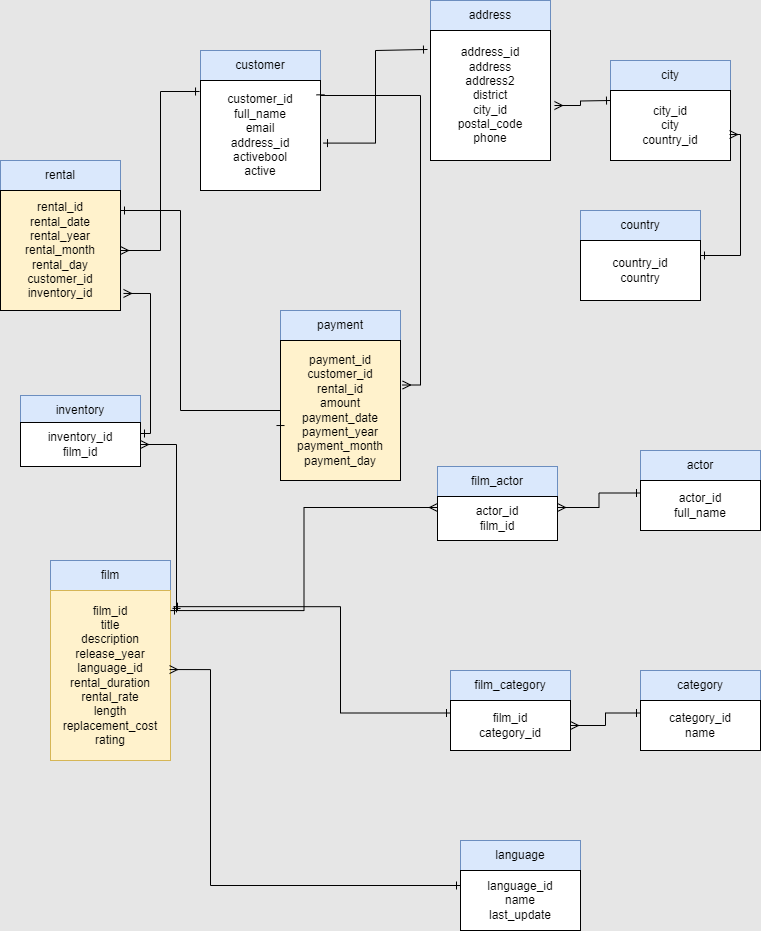

The diagram above was exported from draw.io. Its source (the exported page's mxGraphModel, read from the mxfile embedded in the PNG):
<mxGraphModel dx="1114" dy="600" grid="1" gridSize="10" guides="1" tooltips="1" connect="1" arrows="1" fold="1" page="1" pageScale="1" pageWidth="827" pageHeight="1169" background="#E6E6E6" math="0" shadow="0">
  <root>
    <mxCell id="0" />
    <mxCell id="1" parent="0" />
    <mxCell id="WPe8L2r_5YdOCdRyW2BJ-1" value="actor" style="rounded=0;whiteSpace=wrap;html=1;fillColor=#dae8fc;strokeColor=#6c8ebf;" parent="1" vertex="1">
      <mxGeometry x="680" y="520" width="120" height="30" as="geometry" />
    </mxCell>
    <mxCell id="WPe8L2r_5YdOCdRyW2BJ-2" value="actor_id&lt;br&gt;full_name" style="rounded=0;whiteSpace=wrap;html=1;" parent="1" vertex="1">
      <mxGeometry x="680" y="550" width="120" height="50" as="geometry" />
    </mxCell>
    <mxCell id="WPe8L2r_5YdOCdRyW2BJ-3" value="address" style="rounded=0;whiteSpace=wrap;html=1;fillColor=#dae8fc;strokeColor=#6c8ebf;" parent="1" vertex="1">
      <mxGeometry x="470" y="70" width="120" height="30" as="geometry" />
    </mxCell>
    <mxCell id="WPe8L2r_5YdOCdRyW2BJ-4" value="address_id&lt;br&gt;address&lt;br&gt;address2&lt;br&gt;district&lt;br&gt;city_id&lt;br&gt;postal_code&lt;br&gt;phone" style="rounded=0;whiteSpace=wrap;html=1;" parent="1" vertex="1">
      <mxGeometry x="470" y="100" width="120" height="130" as="geometry" />
    </mxCell>
    <mxCell id="WPe8L2r_5YdOCdRyW2BJ-5" value="city" style="rounded=0;whiteSpace=wrap;html=1;fillColor=#dae8fc;strokeColor=#6c8ebf;" parent="1" vertex="1">
      <mxGeometry x="650" y="130" width="120" height="30" as="geometry" />
    </mxCell>
    <mxCell id="WPe8L2r_5YdOCdRyW2BJ-6" value="city_id&lt;br&gt;city&lt;br&gt;country_id" style="rounded=0;whiteSpace=wrap;html=1;" parent="1" vertex="1">
      <mxGeometry x="650" y="160" width="120" height="70" as="geometry" />
    </mxCell>
    <mxCell id="WPe8L2r_5YdOCdRyW2BJ-9" value="" style="endArrow=ERone;html=1;rounded=0;exitX=1.033;exitY=0.577;exitDx=0;exitDy=0;exitPerimeter=0;edgeStyle=orthogonalEdgeStyle;startArrow=ERmany;startFill=0;endFill=0;" parent="1" source="WPe8L2r_5YdOCdRyW2BJ-4" edge="1">
      <mxGeometry width="50" height="50" relative="1" as="geometry">
        <mxPoint x="600" y="220" as="sourcePoint" />
        <mxPoint x="650" y="170" as="targetPoint" />
      </mxGeometry>
    </mxCell>
    <mxCell id="WPe8L2r_5YdOCdRyW2BJ-10" value="category" style="rounded=0;whiteSpace=wrap;html=1;fillColor=#dae8fc;strokeColor=#6c8ebf;" parent="1" vertex="1">
      <mxGeometry x="680" y="740" width="120" height="30" as="geometry" />
    </mxCell>
    <mxCell id="WPe8L2r_5YdOCdRyW2BJ-11" value="category_id&lt;br&gt;name" style="rounded=0;whiteSpace=wrap;html=1;" parent="1" vertex="1">
      <mxGeometry x="680" y="770" width="120" height="50" as="geometry" />
    </mxCell>
    <mxCell id="WPe8L2r_5YdOCdRyW2BJ-12" value="country" style="rounded=0;whiteSpace=wrap;html=1;fillColor=#dae8fc;strokeColor=#6c8ebf;" parent="1" vertex="1">
      <mxGeometry x="620" y="280" width="120" height="30" as="geometry" />
    </mxCell>
    <mxCell id="WPe8L2r_5YdOCdRyW2BJ-13" value="country_id&lt;br&gt;country" style="rounded=0;whiteSpace=wrap;html=1;" parent="1" vertex="1">
      <mxGeometry x="620" y="310" width="120" height="60" as="geometry" />
    </mxCell>
    <mxCell id="WPe8L2r_5YdOCdRyW2BJ-14" value="" style="endArrow=ERmany;html=1;rounded=0;exitX=1;exitY=0.25;exitDx=0;exitDy=0;edgeStyle=orthogonalEdgeStyle;entryX=0.992;entryY=0.629;entryDx=0;entryDy=0;entryPerimeter=0;startArrow=ERone;startFill=0;endFill=0;" parent="1" source="WPe8L2r_5YdOCdRyW2BJ-13" target="WPe8L2r_5YdOCdRyW2BJ-6" edge="1">
      <mxGeometry width="50" height="50" relative="1" as="geometry">
        <mxPoint x="810" y="330" as="sourcePoint" />
        <mxPoint x="810" y="200" as="targetPoint" />
      </mxGeometry>
    </mxCell>
    <mxCell id="WPe8L2r_5YdOCdRyW2BJ-15" value="customer" style="rounded=0;whiteSpace=wrap;html=1;fillColor=#dae8fc;strokeColor=#6c8ebf;" parent="1" vertex="1">
      <mxGeometry x="240" y="120" width="120" height="30" as="geometry" />
    </mxCell>
    <mxCell id="WPe8L2r_5YdOCdRyW2BJ-16" value="customer_id&lt;br&gt;full_name&lt;br&gt;email&lt;br&gt;address_id&lt;br&gt;activebool&lt;br&gt;active" style="rounded=0;whiteSpace=wrap;html=1;" parent="1" vertex="1">
      <mxGeometry x="240" y="150" width="120" height="110" as="geometry" />
    </mxCell>
    <mxCell id="WPe8L2r_5YdOCdRyW2BJ-17" value="" style="endArrow=ERone;html=1;rounded=0;exitX=1.025;exitY=0.569;exitDx=0;exitDy=0;exitPerimeter=0;edgeStyle=orthogonalEdgeStyle;startArrow=ERone;startFill=0;endFill=0;entryX=-0.025;entryY=0.146;entryDx=0;entryDy=0;entryPerimeter=0;" parent="1" source="WPe8L2r_5YdOCdRyW2BJ-16" target="WPe8L2r_5YdOCdRyW2BJ-4" edge="1">
      <mxGeometry width="50" height="50" relative="1" as="geometry">
        <mxPoint x="550" y="340" as="sourcePoint" />
        <mxPoint x="450" y="120" as="targetPoint" />
        <Array as="points">
          <mxPoint x="415" y="213" />
          <mxPoint x="415" y="120" />
        </Array>
      </mxGeometry>
    </mxCell>
    <mxCell id="WPe8L2r_5YdOCdRyW2BJ-18" value="film" style="rounded=0;whiteSpace=wrap;html=1;fillColor=#dae8fc;strokeColor=#6c8ebf;" parent="1" vertex="1">
      <mxGeometry x="90" y="630" width="120" height="30" as="geometry" />
    </mxCell>
    <mxCell id="WPe8L2r_5YdOCdRyW2BJ-19" value="film_id&lt;br&gt;title&lt;br&gt;description&lt;br&gt;release_year&lt;br&gt;language_id&lt;br&gt;rental_duration&lt;br&gt;rental_rate&lt;br&gt;length&lt;br&gt;replacement_cost&lt;br&gt;rating" style="rounded=0;whiteSpace=wrap;html=1;fillColor=#fff2cc;strokeColor=#d6b656;" parent="1" vertex="1">
      <mxGeometry x="90" y="660" width="120" height="170" as="geometry" />
    </mxCell>
    <mxCell id="WPe8L2r_5YdOCdRyW2BJ-20" value="film_actor" style="rounded=0;whiteSpace=wrap;html=1;fillColor=#dae8fc;strokeColor=#6c8ebf;" parent="1" vertex="1">
      <mxGeometry x="477" y="536" width="120" height="30" as="geometry" />
    </mxCell>
    <mxCell id="WPe8L2r_5YdOCdRyW2BJ-21" value="actor_id&lt;br&gt;film_id" style="rounded=0;whiteSpace=wrap;html=1;" parent="1" vertex="1">
      <mxGeometry x="477" y="566" width="120" height="44" as="geometry" />
    </mxCell>
    <mxCell id="WPe8L2r_5YdOCdRyW2BJ-22" value="" style="endArrow=ERone;html=1;rounded=0;entryX=0;entryY=0.25;entryDx=0;entryDy=0;exitX=1;exitY=0.25;exitDx=0;exitDy=0;edgeStyle=orthogonalEdgeStyle;startArrow=ERmany;startFill=0;endFill=0;" parent="1" source="WPe8L2r_5YdOCdRyW2BJ-21" target="WPe8L2r_5YdOCdRyW2BJ-2" edge="1">
      <mxGeometry width="50" height="50" relative="1" as="geometry">
        <mxPoint x="550" y="640" as="sourcePoint" />
        <mxPoint x="600" y="590" as="targetPoint" />
      </mxGeometry>
    </mxCell>
    <mxCell id="WPe8L2r_5YdOCdRyW2BJ-27" value="film_category" style="rounded=0;whiteSpace=wrap;html=1;fillColor=#dae8fc;strokeColor=#6c8ebf;" parent="1" vertex="1">
      <mxGeometry x="490" y="740" width="120" height="30" as="geometry" />
    </mxCell>
    <mxCell id="WPe8L2r_5YdOCdRyW2BJ-28" value="film_id&lt;br&gt;category_id" style="rounded=0;whiteSpace=wrap;html=1;" parent="1" vertex="1">
      <mxGeometry x="490" y="770" width="120" height="50" as="geometry" />
    </mxCell>
    <mxCell id="WPe8L2r_5YdOCdRyW2BJ-30" value="" style="endArrow=ERone;html=1;rounded=0;edgeStyle=orthogonalEdgeStyle;entryX=0;entryY=0.25;entryDx=0;entryDy=0;exitX=1.025;exitY=0.095;exitDx=0;exitDy=0;exitPerimeter=0;startArrow=ERone;startFill=0;endFill=0;" parent="1" source="WPe8L2r_5YdOCdRyW2BJ-19" target="WPe8L2r_5YdOCdRyW2BJ-28" edge="1">
      <mxGeometry width="50" height="50" relative="1" as="geometry">
        <mxPoint x="414" y="740" as="sourcePoint" />
        <mxPoint x="484" y="790" as="targetPoint" />
        <Array as="points">
          <mxPoint x="380" y="676" />
          <mxPoint x="380" y="783" />
        </Array>
      </mxGeometry>
    </mxCell>
    <mxCell id="WPe8L2r_5YdOCdRyW2BJ-31" value="" style="endArrow=ERone;html=1;rounded=0;exitX=1;exitY=0.5;exitDx=0;exitDy=0;entryX=0;entryY=0.25;entryDx=0;entryDy=0;edgeStyle=orthogonalEdgeStyle;startArrow=ERmany;startFill=0;endFill=0;" parent="1" source="WPe8L2r_5YdOCdRyW2BJ-28" target="WPe8L2r_5YdOCdRyW2BJ-11" edge="1">
      <mxGeometry width="50" height="50" relative="1" as="geometry">
        <mxPoint x="630" y="830" as="sourcePoint" />
        <mxPoint x="680" y="780" as="targetPoint" />
      </mxGeometry>
    </mxCell>
    <mxCell id="WPe8L2r_5YdOCdRyW2BJ-35" value="language" style="rounded=0;whiteSpace=wrap;html=1;fillColor=#dae8fc;strokeColor=#6c8ebf;" parent="1" vertex="1">
      <mxGeometry x="500" y="910" width="120" height="30" as="geometry" />
    </mxCell>
    <mxCell id="WPe8L2r_5YdOCdRyW2BJ-36" value="language_id&lt;br&gt;name&lt;br&gt;last_update" style="rounded=0;whiteSpace=wrap;html=1;" parent="1" vertex="1">
      <mxGeometry x="500" y="940" width="120" height="60" as="geometry" />
    </mxCell>
    <mxCell id="WPe8L2r_5YdOCdRyW2BJ-38" value="" style="endArrow=ERone;html=1;rounded=0;exitX=0.992;exitY=0.465;exitDx=0;exitDy=0;exitPerimeter=0;entryX=0;entryY=0.25;entryDx=0;entryDy=0;edgeStyle=orthogonalEdgeStyle;startArrow=ERmany;startFill=0;endFill=0;" parent="1" source="WPe8L2r_5YdOCdRyW2BJ-19" target="WPe8L2r_5YdOCdRyW2BJ-36" edge="1">
      <mxGeometry width="50" height="50" relative="1" as="geometry">
        <mxPoint x="450" y="1000" as="sourcePoint" />
        <mxPoint x="500" y="950" as="targetPoint" />
        <Array as="points">
          <mxPoint x="250" y="739" />
          <mxPoint x="250" y="955" />
        </Array>
      </mxGeometry>
    </mxCell>
    <mxCell id="WPe8L2r_5YdOCdRyW2BJ-39" value="payment" style="rounded=0;whiteSpace=wrap;html=1;fillColor=#dae8fc;strokeColor=#6c8ebf;" parent="1" vertex="1">
      <mxGeometry x="320" y="380" width="120" height="30" as="geometry" />
    </mxCell>
    <mxCell id="WPe8L2r_5YdOCdRyW2BJ-40" value="payment_id&lt;br&gt;customer_id&lt;br&gt;rental_id&lt;br&gt;amount&lt;br&gt;payment_date&lt;br&gt;payment_year&lt;br&gt;payment_month&lt;br&gt;payment_day" style="rounded=0;whiteSpace=wrap;html=1;fillColor=#FFF2CC;" parent="1" vertex="1">
      <mxGeometry x="320" y="410" width="120" height="140" as="geometry" />
    </mxCell>
    <mxCell id="WPe8L2r_5YdOCdRyW2BJ-43" value="rental" style="rounded=0;whiteSpace=wrap;html=1;fillColor=#dae8fc;strokeColor=#6c8ebf;" parent="1" vertex="1">
      <mxGeometry x="40" y="230" width="120" height="30" as="geometry" />
    </mxCell>
    <mxCell id="WPe8L2r_5YdOCdRyW2BJ-44" value="rental_id&lt;br style=&quot;border-color: var(--border-color);&quot;&gt;rental_date&lt;br style=&quot;border-color: var(--border-color);&quot;&gt;rental_year&lt;br style=&quot;border-color: var(--border-color);&quot;&gt;rental_month&lt;br style=&quot;border-color: var(--border-color);&quot;&gt;rental_day&lt;br style=&quot;border-color: var(--border-color);&quot;&gt;customer_id&lt;br style=&quot;border-color: var(--border-color);&quot;&gt;inventory_id" style="rounded=0;whiteSpace=wrap;html=1;fillColor=#FFF2CC;" parent="1" vertex="1">
      <mxGeometry x="40" y="260" width="120" height="120" as="geometry" />
    </mxCell>
    <mxCell id="WPe8L2r_5YdOCdRyW2BJ-51" value="" style="endArrow=ERone;html=1;rounded=0;exitX=1.017;exitY=0.318;exitDx=0;exitDy=0;exitPerimeter=0;entryX=1;entryY=0.094;entryDx=0;entryDy=0;entryPerimeter=0;edgeStyle=orthogonalEdgeStyle;startArrow=ERmany;startFill=0;endFill=0;" parent="1" source="WPe8L2r_5YdOCdRyW2BJ-40" target="WPe8L2r_5YdOCdRyW2BJ-16" edge="1">
      <mxGeometry width="50" height="50" relative="1" as="geometry">
        <mxPoint x="520" y="390" as="sourcePoint" />
        <mxPoint x="570" y="340" as="targetPoint" />
        <Array as="points">
          <mxPoint x="460" y="455" />
          <mxPoint x="460" y="165" />
          <mxPoint x="360" y="165" />
        </Array>
      </mxGeometry>
    </mxCell>
    <mxCell id="WPe8L2r_5YdOCdRyW2BJ-53" value="" style="endArrow=ERone;html=1;rounded=0;entryX=0;entryY=0.636;entryDx=0;entryDy=0;entryPerimeter=0;edgeStyle=orthogonalEdgeStyle;startArrow=ERone;startFill=0;endFill=0;" parent="1" target="WPe8L2r_5YdOCdRyW2BJ-40" edge="1">
      <mxGeometry width="50" height="50" relative="1" as="geometry">
        <mxPoint x="160" y="280" as="sourcePoint" />
        <mxPoint x="210" y="230" as="targetPoint" />
        <Array as="points">
          <mxPoint x="220" y="280" />
          <mxPoint x="220" y="480" />
          <mxPoint x="320" y="480" />
        </Array>
      </mxGeometry>
    </mxCell>
    <mxCell id="WPe8L2r_5YdOCdRyW2BJ-55" value="" style="endArrow=ERone;html=1;rounded=0;exitX=1;exitY=0.5;exitDx=0;exitDy=0;entryX=-0.008;entryY=0.1;entryDx=0;entryDy=0;entryPerimeter=0;edgeStyle=orthogonalEdgeStyle;startArrow=ERmany;startFill=0;endFill=0;" parent="1" source="WPe8L2r_5YdOCdRyW2BJ-44" target="WPe8L2r_5YdOCdRyW2BJ-16" edge="1">
      <mxGeometry width="50" height="50" relative="1" as="geometry">
        <mxPoint x="190" y="210" as="sourcePoint" />
        <mxPoint x="240" y="160" as="targetPoint" />
      </mxGeometry>
    </mxCell>
    <mxCell id="NGJkde6Hv0gJaByasJA3-1" value="" style="endArrow=ERmany;html=1;rounded=0;entryX=0;entryY=0.25;entryDx=0;entryDy=0;exitX=1;exitY=0.118;exitDx=0;exitDy=0;exitPerimeter=0;edgeStyle=orthogonalEdgeStyle;startArrow=ERone;startFill=0;endFill=0;" parent="1" source="WPe8L2r_5YdOCdRyW2BJ-19" target="WPe8L2r_5YdOCdRyW2BJ-21" edge="1">
      <mxGeometry width="50" height="50" relative="1" as="geometry">
        <mxPoint x="390" y="740" as="sourcePoint" />
        <mxPoint x="440" y="690" as="targetPoint" />
      </mxGeometry>
    </mxCell>
    <mxCell id="-DaXTEsZpYEhEB-PbH5X-1" value="inventory" style="rounded=0;whiteSpace=wrap;html=1;fillColor=#dae8fc;strokeColor=#6c8ebf;" parent="1" vertex="1">
      <mxGeometry x="60" y="465" width="120" height="30" as="geometry" />
    </mxCell>
    <mxCell id="-DaXTEsZpYEhEB-PbH5X-2" value="inventory_id&lt;br&gt;film_id" style="rounded=0;whiteSpace=wrap;html=1;" parent="1" vertex="1">
      <mxGeometry x="60" y="492" width="120" height="44" as="geometry" />
    </mxCell>
    <mxCell id="-DaXTEsZpYEhEB-PbH5X-4" value="" style="endArrow=ERmany;html=1;rounded=0;exitX=1.05;exitY=0.129;exitDx=0;exitDy=0;exitPerimeter=0;entryX=1;entryY=0.5;entryDx=0;entryDy=0;edgeStyle=orthogonalEdgeStyle;startArrow=ERone;startFill=0;endFill=0;" parent="1" source="WPe8L2r_5YdOCdRyW2BJ-19" target="-DaXTEsZpYEhEB-PbH5X-2" edge="1">
      <mxGeometry width="50" height="50" relative="1" as="geometry">
        <mxPoint x="390" y="740" as="sourcePoint" />
        <mxPoint x="440" y="690" as="targetPoint" />
      </mxGeometry>
    </mxCell>
    <mxCell id="-DaXTEsZpYEhEB-PbH5X-5" value="" style="endArrow=ERmany;html=1;rounded=0;exitX=1;exitY=0.25;exitDx=0;exitDy=0;entryX=1.025;entryY=0.858;entryDx=0;entryDy=0;entryPerimeter=0;startArrow=ERone;startFill=0;endFill=0;edgeStyle=orthogonalEdgeStyle;" parent="1" source="-DaXTEsZpYEhEB-PbH5X-2" target="WPe8L2r_5YdOCdRyW2BJ-44" edge="1">
      <mxGeometry width="50" height="50" relative="1" as="geometry">
        <mxPoint x="390" y="340" as="sourcePoint" />
        <mxPoint x="440" y="290" as="targetPoint" />
        <Array as="points">
          <mxPoint x="190" y="503" />
          <mxPoint x="190" y="363" />
        </Array>
      </mxGeometry>
    </mxCell>
  </root>
</mxGraphModel>